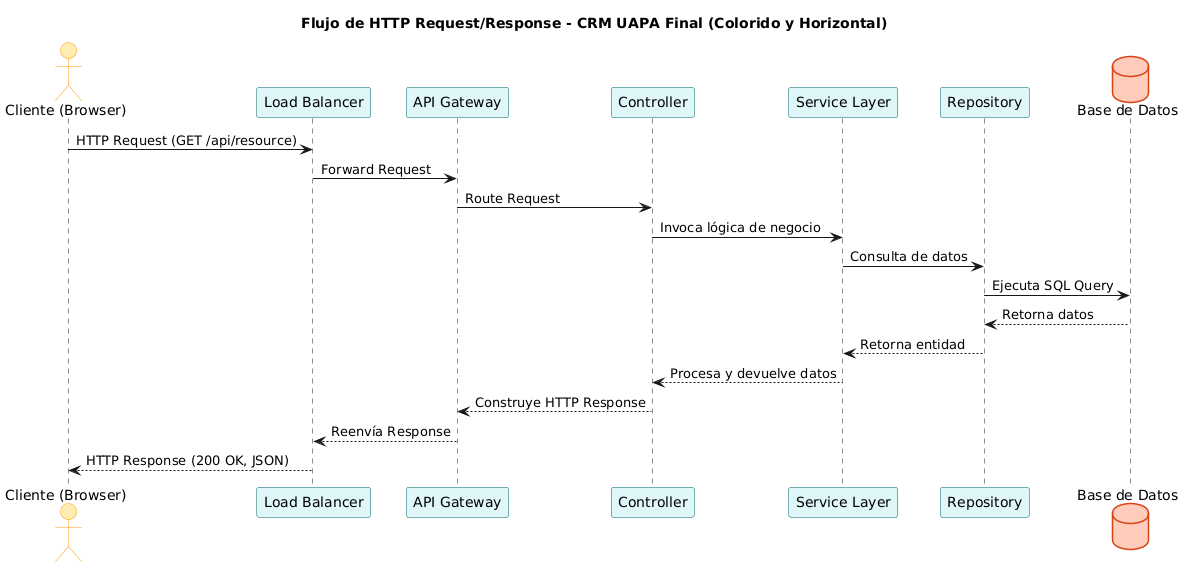

The diagram above was rendered by PlantUML. Its source (embedded in the PNG):
@startuml
title Flujo de HTTP Request/Response - CRM UAPA Final (Colorido y Horizontal)

' Set overall background
skinparam backgroundColor #ffffff

' Customize actors and participants
skinparam actor {
  BackgroundColor #ffecb3
  BorderColor #ff9800
  FontColor black
}
skinparam participant {
  BackgroundColor #e0f7fa
  BorderColor #006064
  FontColor black
}
skinparam database {
  BackgroundColor #ffccbc
  BorderColor #d84315
  FontColor black
}

actor "Cliente (Browser)" as Client
participant "Load Balancer" as LB
participant "API Gateway" as APIG
participant "Controller" as Ctrl
participant "Service Layer" as Srv
participant "Repository" as Repo
database "Base de Datos" as DB

' Request Flow
Client -> LB : HTTP Request (GET /api/resource)
LB -> APIG : Forward Request
APIG -> Ctrl : Route Request
Ctrl -> Srv : Invoca lógica de negocio
Srv -> Repo : Consulta de datos
Repo -> DB : Ejecuta SQL Query
DB --> Repo : Retorna datos
Repo --> Srv : Retorna entidad
Srv --> Ctrl : Procesa y devuelve datos
Ctrl --> APIG : Construye HTTP Response
APIG --> LB : Reenvía Response
LB --> Client : HTTP Response (200 OK, JSON)
@enduml